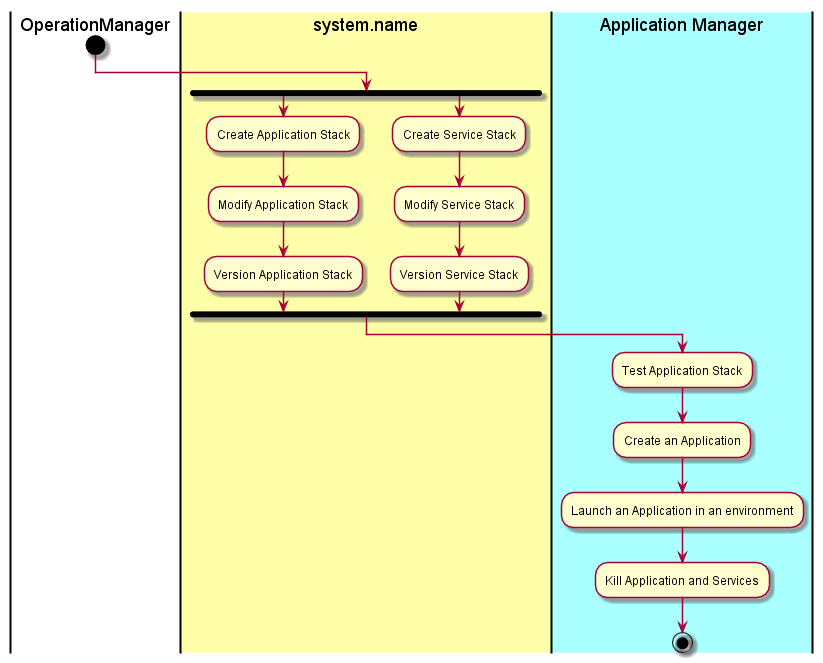

The diagram above was rendered by PlantUML. Its source (embedded in the PNG):
@startuml
|OperationManager|
start
|#ffffaa|system.name|
fork
:Create Application Stack;
:Modify Application Stack;
:Version Application Stack;
fork again
:Create Service Stack;
:Modify Service Stack;
:Version Service Stack;
fork end
|#aaffff|Application Manager|
:Test Application Stack;
:Create an Application;
:Launch an Application in an environment;
:Kill Application and Services;
stop
@enduml